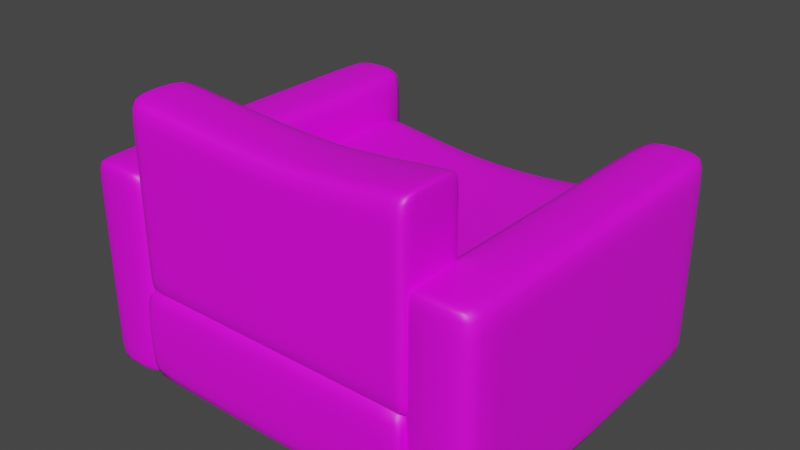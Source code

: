 # Source: Armchair.blend  (saved by Blender 3.2.14; exported with 4.5.12 LTS)
import bpy
from mathutils import Matrix  # noqa: F401  (used for matrix-valued properties, if any)

bpy.ops.wm.read_factory_settings(use_empty=True)
scene = bpy.context.scene
scene.name = 'Scene'

# ---- collections
col_collection = bpy.data.collections.new('Collection'); scene.collection.children.link(col_collection)

# ---- images (referenced by path relative to the original .blend; pixels are not part of the script)
import os
ASSET_DIR = os.environ.get("B2B_ASSET_DIR", "")  # directory of the original .blend (textures are referenced by path, not embedded)
HERE = os.path.dirname(os.path.abspath(__file__))  # packed textures are extracted next to this script under _unpacked/

def load_image(name, relpath, width, height, colorspace="sRGB"):
    """Load a texture the original file referenced (path relative to the .blend, or extracted next to this script)."""
    p = next((c for c in (os.path.join(HERE, relpath), os.path.join(ASSET_DIR, relpath)) if relpath and os.path.exists(c)), "")
    if p:
        img = bpy.data.images.load(p, check_existing=True)
        img.name = name
    else:  # same state as the original file: an image datablock whose file is absent (Cycles renders it pink)
        img = bpy.data.images.new(name, width, height)
        img.source = "FILE"
        img.filepath = "//" + (relpath or name)
    img.colorspace_settings.name = colorspace
    return img
img_untitled = load_image('Untitled', '', 1024, 1024, 'sRGB')

# ---- materials (node trees are filled in below, after node groups)
mat_material = bpy.data.materials.new('Material')
mat_material.use_transparent_shadow = False

# ---- material node trees
mat_material.use_nodes = True; mat_material.node_tree.nodes.clear()
_N = mat_material.node_tree.nodes; _L = mat_material.node_tree.links
n0 = _N.new('ShaderNodeBsdfPrincipled'); n0.name = 'Principled BSDF'; n0.location = (10, 300)
n0.distribution = 'GGX'
n0.subsurface_method = 'RANDOM_WALK_SKIN'
n0.inputs[3].default_value = 1.45
n0.inputs[27].default_value = (0.0, 0.0, 0.0, 1.0)
n0.inputs[28].default_value = 1.0
n1 = _N.new('ShaderNodeOutputMaterial'); n1.name = 'Material Output'; n1.location = (300, 300)
n2 = _N.new('ShaderNodeTexImage'); n2.name = 'Image Texture'; n2.location = (-280, 280)
n2.image = img_untitled
_L.new(n0.outputs[0], n1.inputs[0])
_L.new(n2.outputs[0], n0.inputs[0])
n1.is_active_output = True

# ---- world
world_world = bpy.data.worlds.new('World'); scene.world = world_world
world_world.use_nodes = True; world_world.node_tree.nodes.clear()
_N = world_world.node_tree.nodes; _L = world_world.node_tree.links
n0 = _N.new('ShaderNodeOutputWorld'); n0.name = 'World Output'; n0.location = (300, 300)
n1 = _N.new('ShaderNodeBackground'); n1.name = 'Background'; n1.location = (10, 300)
n1.inputs[0].default_value = (0.05088, 0.05088, 0.05088, 1.0)
_L.new(n1.outputs[0], n0.inputs[0])
n0.is_active_output = True
world_world.color = (0.05088, 0.05088, 0.05088)
world_world.use_sun_shadow = False
world_world.sun_shadow_jitter_overblur = 0.0

# ---- meshes
me_cube = bpy.data.meshes.new('Cube')
me_cube.from_pydata([(-0.354, -0.2664, 0.2335), (-0.354, -0.2664, 0.4), (-0.354, 0.425, 0.2335), (-0.354, 0.425, 0.4), (0.366, 0.425, 0.2335), (0.366, 0.425, 0.4), (0.366, -0.2664, 0.2335), (0.366, -0.2664, 0.4), (0.352, 0.425, 0.2335), (-0.3399, 0.425, 0.2335), (0.352, -0.2664, 0.4), (-0.3399, -0.2664, 0.4), (-0.3399, 0.425, 0.4), (0.352, 0.425, 0.4), (-0.3399, -0.2664, 0.2335), (0.352, -0.2664, 0.2335), (-0.354, 0.3776, 0.2335), (-0.354, -0.219, 0.2335), (-0.354, -0.219, 0.4), (-0.354, 0.3776, 0.4), (0.366, 0.3776, 0.4), (0.366, -0.219, 0.4), (0.366, 0.3776, 0.2335), (0.366, -0.219, 0.2335), (-0.3399, 0.3776, 0.2335), (-0.3399, -0.219, 0.2335), (0.352, 0.3776, 0.2335), (0.352, -0.219, 0.2335), (0.352, 0.3776, 0.4), (0.352, -0.219, 0.4), (-0.3399, 0.3776, 0.4), (-0.3399, -0.219, 0.4), (-0.09029, 0.425, 0.2335), (0.1706, 0.425, 0.2335), (0.04016, 0.425, 0.2335), (0.1708, -0.2664, 0.4), (-0.09021, -0.2664, 0.4), (0.04027, -0.2664, 0.4), (0.1707, 0.425, 0.3889), (-0.09024, 0.425, 0.3889), (0.04022, 0.425, 0.3889), (0.1707, -0.2664, 0.2335), (-0.09022, -0.2664, 0.2335), (0.04025, -0.2664, 0.2335), (0.179, 0.2815, 0.3812), (-0.08115, 0.2675, 0.3785), (0.05014, 0.2481, 0.3747), (-0.08114, -0.1089, 0.3785), (0.179, -0.1229, 0.3812), (0.05015, -0.0895, 0.3747), (-0.0903, 0.3776, 0.2335), (0.1706, 0.3776, 0.2335), (0.04014, 0.3776, 0.2335)], [], [(16, 19, 3, 2), (20, 22, 4, 5), (14, 11, 1, 0), (31, 18, 1, 11), (27, 23, 6, 15), (8, 13, 5, 4), (2, 3, 12, 9), (42, 36, 11, 14), (17, 25, 14, 0), (21, 29, 10, 7), (13, 38, 44, 28), (6, 7, 10, 15), (29, 48, 35, 10), (28, 44, 48, 29), (5, 13, 28, 20), (20, 28, 29, 21), (9, 32, 50, 24), (2, 9, 24, 16), (16, 24, 25, 17), (8, 4, 22, 26), (26, 22, 23, 27), (12, 3, 19, 30), (30, 19, 18, 31), (7, 6, 23, 21), (21, 23, 22, 20), (0, 1, 18, 17), (17, 18, 19, 16), (33, 38, 13, 8), (45, 30, 31, 47), (39, 12, 30, 45), (47, 31, 11, 36), (15, 10, 35, 41), (33, 8, 26, 51), (33, 51, 52, 34), (34, 52, 50, 32), (45, 47, 49, 46), (46, 49, 48, 44), (39, 45, 46, 40), (40, 46, 44, 38), (36, 42, 43, 37), (37, 43, 41, 35), (47, 36, 37, 49), (49, 37, 35, 48), (38, 33, 34, 40), (40, 34, 32, 39), (9, 12, 39, 32)])
me_cube.polygons.foreach_set('use_smooth', [True] * 46)
_uv = me_cube.uv_layers.new(name='UVMap')
_uv.uv.foreach_set('vector', [0.7485, 0.9748, 0.7315, 0.8366, 0.7711, 0.8446, 0.7802, 0.9498, 0.7407, 0.159, 0.762, 0.01569, 0.8033, 0.0434, 0.7764, 0.1511, 0.1361, 0.9268, 0.1698, 0.8142, 0.1791, 0.8238, 0.1478, 0.9228, 0.2117, 0.8065, 0.2128, 0.8199, 0.1791, 0.8238, 0.1698, 0.8142, 0.1813, 0.02628, 0.1904, 0.03592, 0.1619, 0.06188, 0.1488, 0.05694, 0.8156, 0.03824, 0.7872, 0.1624, 0.7764, 0.1511, 0.8033, 0.0434, 0.7802, 0.9498, 0.7711, 0.8446, 0.7799, 0.8341, 0.7936, 0.956, 0.002174, 0.5877, 0.1581, 0.5843, 0.1698, 0.8142, 0.01361, 0.8218, 0.1845, 0.9515, 0.1712, 0.9651, 0.1361, 0.9268, 0.1478, 0.9228, 0.2137, 0.1652, 0.2121, 0.1791, 0.1691, 0.1707, 0.177, 0.1618, 0.7872, 0.1624, 0.8016, 0.3387, 0.6639, 0.3348, 0.7423, 0.1715, 0.1619, 0.06188, 0.177, 0.1618, 0.1691, 0.1707, 0.1488, 0.05694, 0.2121, 0.1791, 0.2934, 0.3359, 0.1587, 0.3406, 0.1691, 0.1707, 0.7423, 0.1715, 0.6639, 0.3348, 0.2934, 0.3359, 0.2121, 0.1791, 0.7764, 0.1511, 0.7872, 0.1624, 0.7423, 0.1715, 0.7407, 0.159, 0.7407, 0.159, 0.7423, 0.1715, 0.2121, 0.1791, 0.2137, 0.1652, 0.9441, 0.8396, 0.9514, 0.5937, 0.998, 0.5948, 0.9909, 0.841, 0.7802, 0.9498, 0.7936, 0.956, 0.7573, 0.9856, 0.7485, 0.9748, 0.7485, 0.9748, 0.7479, 0.9881, 0.1839, 0.9648, 0.1845, 0.9515, 0.8156, 0.03824, 0.8033, 0.0434, 0.762, 0.01569, 0.775, 9.939e-05, 0.7615, 0.002207, 0.762, 0.01569, 0.1904, 0.03592, 0.1899, 0.02243, 0.7799, 0.8341, 0.7711, 0.8446, 0.7315, 0.8366, 0.7334, 0.824, 0.7334, 0.824, 0.7315, 0.8366, 0.2128, 0.8199, 0.2117, 0.8065, 0.177, 0.1618, 0.1619, 0.06188, 0.1904, 0.03592, 0.2137, 0.1652, 0.2137, 0.1652, 0.1904, 0.03592, 0.762, 0.01569, 0.7407, 0.159, 0.1478, 0.9228, 0.1791, 0.8238, 0.2128, 0.8199, 0.1845, 0.9515, 0.1845, 0.9515, 0.2128, 0.8199, 0.7315, 0.8366, 0.7485, 0.9748, 0.9533, 0.3377, 0.8016, 0.3387, 0.7872, 0.1624, 0.9512, 0.1595, 0.6499, 0.5767, 0.7334, 0.824, 0.2117, 0.8065, 0.3051, 0.5742, 0.8003, 0.5906, 0.7799, 0.8341, 0.7334, 0.824, 0.6499, 0.5767, 0.3051, 0.5742, 0.2117, 0.8065, 0.1698, 0.8142, 0.1581, 0.5843, 0.008837, 0.1626, 0.1691, 0.1707, 0.1587, 0.3406, 0.001348, 0.3369, 0.9533, 0.3377, 0.9512, 0.1595, 0.9978, 0.1589, 0.9999, 0.3375, 0.9533, 0.3377, 0.9999, 0.3375, 0.9999, 0.4662, 0.9533, 0.4658, 0.9533, 0.4658, 0.9999, 0.4662, 0.998, 0.5948, 0.9514, 0.5937, 0.6499, 0.5767, 0.3051, 0.5742, 0.3232, 0.454, 0.6333, 0.4546, 0.6333, 0.4546, 0.3232, 0.454, 0.2934, 0.3359, 0.6639, 0.3348, 0.8003, 0.5906, 0.6499, 0.5767, 0.6333, 0.4546, 0.8024, 0.4647, 0.8024, 0.4647, 0.6333, 0.4546, 0.6639, 0.3348, 0.8016, 0.3387, 0.1581, 0.5843, 0.002174, 0.5877, 9.939e-05, 0.4626, 0.1573, 0.4626, 0.1573, 0.4626, 9.939e-05, 0.4626, 0.001348, 0.3369, 0.1587, 0.3406, 0.3051, 0.5742, 0.1581, 0.5843, 0.1573, 0.4626, 0.3232, 0.454, 0.3232, 0.454, 0.1573, 0.4626, 0.1587, 0.3406, 0.2934, 0.3359, 0.8016, 0.3387, 0.9533, 0.3377, 0.9533, 0.4658, 0.8024, 0.4647, 0.8024, 0.4647, 0.9533, 0.4658, 0.9514, 0.5937, 0.8003, 0.5906, 0.9441, 0.8396, 0.7799, 0.8341, 0.8003, 0.5906, 0.9514, 0.5937])
me_cube.materials.append(mat_material)
me_cube.update()
me_cube_001 = bpy.data.meshes.new('Cube.001')
me_cube_001.from_pydata([(-0.3576, -0.4199, 0.0), (-0.3576, -0.4199, 0.2549), (-0.3576, 0.4199, 0.0), (-0.3576, 0.4199, 0.2549), (0.3624, -0.4199, 0.0), (0.3624, -0.4199, 0.2549), (0.3624, 0.4199, 0.0), (0.3624, 0.4199, 0.2549), (0.3528, 0.4199, 0.0), (-0.348, 0.4199, 0.0), (-0.348, 0.4199, 0.2549), (0.3528, 0.4199, 0.2549), (-0.348, -0.4199, 0.0), (0.3528, -0.4199, 0.0), (0.3528, -0.4199, 0.2549), (-0.348, -0.4199, 0.2549), (-0.3576, 0.3912, 0.0), (-0.3576, -0.3912, 0.0), (-0.3576, -0.3912, 0.2549), (-0.3576, 0.3912, 0.2549), (0.3624, -0.3912, 0.0), (0.3624, 0.3912, 0.0), (0.3624, 0.3912, 0.2549), (0.3624, -0.3912, 0.2549), (0.3528, 0.3912, 0.2549), (0.3528, -0.3912, 0.2549), (-0.348, 0.3912, 0.2549), (-0.348, -0.3912, 0.2549), (-0.348, 0.3912, 0.0), (-0.348, -0.3912, 0.0), (0.3528, 0.3912, 0.0), (0.3528, -0.3912, 0.0)], [], [(16, 19, 3, 2), (8, 11, 7, 6), (20, 23, 5, 4), (12, 15, 1, 0), (31, 20, 4, 13), (27, 18, 1, 15), (23, 25, 14, 5), (25, 27, 15, 14), (17, 29, 12, 0), (29, 31, 13, 12), (4, 5, 14, 13), (13, 14, 15, 12), (2, 3, 10, 9), (9, 10, 11, 8), (9, 8, 30, 28), (2, 9, 28, 16), (16, 28, 29, 17), (11, 10, 26, 24), (24, 26, 27, 25), (7, 11, 24, 22), (22, 24, 25, 23), (10, 3, 19, 26), (26, 19, 18, 27), (8, 6, 21, 30), (30, 21, 20, 31), (6, 7, 22, 21), (21, 22, 23, 20), (0, 1, 18, 17), (17, 18, 19, 16)])
me_cube_001.polygons.foreach_set('use_smooth', [True] * 29)
_uv = me_cube_001.uv_layers.new(name='UVMap')
_uv.uv.foreach_set('vector', [0.0001077, 0.7696, 0.1846, 0.7637, 0.1852, 0.7858, 0.0005929, 0.7904, 0.7177, 0.9752, 0.7159, 0.7825, 0.7233, 0.7825, 0.7249, 0.9751, 0.9073, 0.2303, 0.7232, 0.2359, 0.7227, 0.2139, 0.9068, 0.2095, 0.191, 0.02469, 0.1928, 0.217, 0.1855, 0.2171, 0.1837, 0.02475, 0.7148, 0.0001477, 0.722, 0.0001077, 0.7221, 0.02164, 0.7149, 0.02166, 0.1932, 0.2391, 0.1852, 0.239, 0.1855, 0.2171, 0.1928, 0.217, 0.7232, 0.2359, 0.7151, 0.236, 0.7154, 0.2139, 0.7227, 0.2139, 0.7151, 0.236, 0.1932, 0.2391, 0.1928, 0.217, 0.7154, 0.2139, 0.1836, 0.003214, 0.1908, 0.003171, 0.191, 0.02469, 0.1837, 0.02475, 0.1908, 0.003171, 0.7148, 0.0001477, 0.7149, 0.02166, 0.191, 0.02469, 0.7221, 0.02164, 0.7227, 0.2139, 0.7154, 0.2139, 0.7149, 0.02166, 0.7149, 0.02166, 0.7154, 0.2139, 0.1928, 0.217, 0.191, 0.02469, 0.186, 0.9783, 0.1852, 0.7858, 0.1926, 0.7857, 0.1932, 0.9783, 0.1932, 0.9783, 0.1926, 0.7857, 0.7159, 0.7825, 0.7177, 0.9752, 0.1932, 0.9783, 0.7177, 0.9752, 0.7179, 0.9967, 0.1933, 0.9998, 0.186, 0.9783, 0.1932, 0.9783, 0.1933, 0.9998, 0.1862, 0.9999, 0.9158, 0.4719, 0.9075, 0.4718, 0.9075, 0.0001077, 0.9158, 0.0001506, 0.7159, 0.7825, 0.1926, 0.7857, 0.1927, 0.7637, 0.7157, 0.7605, 0.7157, 0.7605, 0.1927, 0.7637, 0.1932, 0.2391, 0.7151, 0.236, 0.7233, 0.7825, 0.7159, 0.7825, 0.7157, 0.7605, 0.7237, 0.7605, 0.7237, 0.7605, 0.7157, 0.7605, 0.7151, 0.236, 0.7232, 0.2359, 0.1926, 0.7857, 0.1852, 0.7858, 0.1846, 0.7637, 0.1927, 0.7637, 0.1927, 0.7637, 0.1846, 0.7637, 0.1852, 0.239, 0.1932, 0.2391, 0.7177, 0.9752, 0.7249, 0.9751, 0.7251, 0.9967, 0.7179, 0.9967, 0.9242, 0.4719, 0.916, 0.4718, 0.916, 0.0001077, 0.9242, 0.0001505, 0.9072, 0.7837, 0.7233, 0.7825, 0.7237, 0.7605, 0.9073, 0.763, 0.9073, 0.763, 0.7237, 0.7605, 0.7232, 0.2359, 0.9073, 0.2303, 0.001854, 0.216, 0.1855, 0.2171, 0.1852, 0.239, 0.001729, 0.2366, 0.001729, 0.2366, 0.1852, 0.239, 0.1846, 0.7637, 0.0001077, 0.7696])
me_cube_001.materials.append(mat_material)
me_cube_001.update()
me_cube_002 = bpy.data.meshes.new('Cube.002')
me_cube_002.from_pydata([(-0.3502, -0.4134, 0.6875), (-0.3502, -0.2469, 0.6875), (-0.3502, -0.4134, 0.2256), (-0.3502, -0.2469, 0.2256), (0.3698, -0.4134, 0.2256), (0.3698, -0.2469, 0.2256), (0.3698, -0.4134, 0.6875), (0.3698, -0.2469, 0.6875), (0.3557, -0.4134, 0.2256), (-0.3362, -0.4134, 0.2256), (0.3557, -0.2469, 0.6875), (-0.3362, -0.2469, 0.6875), (-0.3362, -0.2469, 0.2256), (0.3557, -0.2469, 0.2256), (-0.3362, -0.4134, 0.6875), (0.3557, -0.4134, 0.6875), (-0.3502, -0.4134, 0.2558), (-0.3502, -0.4134, 0.6572), (-0.3502, -0.2469, 0.6572), (-0.3502, -0.2469, 0.2558), (0.3698, -0.2469, 0.2558), (0.3698, -0.2469, 0.6572), (0.3698, -0.4134, 0.2558), (0.3698, -0.4134, 0.6572), (-0.3362, -0.4134, 0.2558), (-0.3362, -0.4134, 0.6572), (0.3557, -0.4134, 0.2558), (0.3557, -0.4134, 0.6572), (0.3557, -0.2469, 0.2558), (0.3557, -0.2469, 0.6572), (-0.3362, -0.2469, 0.2558), (-0.3362, -0.2469, 0.6572), (-0.04077, -0.4134, 0.2256), (0.1979, -0.4134, 0.2256), (0.07857, -0.4134, 0.2256), (0.1979, -0.2469, 0.6678), (-0.04076, -0.2469, 0.6628), (0.07857, -0.2469, 0.6602), (0.1979, -0.2469, 0.2256), (-0.04077, -0.2469, 0.2256), (0.07857, -0.2469, 0.2256), (0.1979, -0.4134, 0.6678), (-0.04076, -0.4134, 0.6628), (0.07857, -0.4134, 0.6602), (0.1979, -0.2469, 0.2558), (-0.04077, -0.2469, 0.2558), (0.07857, -0.2469, 0.2558), (-0.04076, -0.2469, 0.6326), (0.1979, -0.2469, 0.6375), (0.07857, -0.2469, 0.6299), (-0.04077, -0.4134, 0.2558), (0.1979, -0.4134, 0.2558), (0.07857, -0.4134, 0.2558), (0.1979, -0.4134, 0.6375), (-0.04076, -0.4134, 0.6326), (0.07857, -0.4134, 0.6299)], [], [(16, 19, 3, 2), (20, 22, 4, 5), (14, 11, 1, 0), (31, 18, 1, 11), (27, 23, 6, 15), (8, 13, 5, 4), (2, 3, 12, 9), (42, 36, 11, 14), (17, 25, 14, 0), (21, 29, 10, 7), (13, 38, 44, 28), (6, 7, 10, 15), (29, 48, 35, 10), (15, 41, 53, 27), (25, 24, 50, 54), (5, 13, 28, 20), (20, 28, 29, 21), (9, 32, 50, 24), (2, 9, 24, 16), (16, 24, 25, 17), (8, 4, 22, 26), (26, 22, 23, 27), (12, 3, 19, 30), (30, 19, 18, 31), (7, 6, 23, 21), (21, 23, 22, 20), (0, 1, 18, 17), (17, 18, 19, 16), (28, 44, 48, 29), (53, 51, 26, 27), (42, 14, 25, 54), (33, 38, 13, 8), (45, 30, 31, 47), (39, 12, 30, 45), (47, 31, 11, 36), (15, 10, 35, 41), (33, 8, 26, 51), (51, 53, 55, 52), (52, 55, 54, 50), (42, 54, 55, 43), (43, 55, 53, 41), (33, 51, 52, 34), (34, 52, 50, 32), (45, 47, 49, 46), (46, 49, 48, 44), (39, 45, 46, 40), (40, 46, 44, 38), (36, 42, 43, 37), (37, 43, 41, 35), (47, 36, 37, 49), (49, 37, 35, 48), (38, 33, 34, 40), (40, 34, 32, 39), (9, 12, 39, 32)])
me_cube_002.polygons.foreach_set('use_smooth', [True] * 54)
_uv = me_cube_002.uv_layers.new(name='UVMap')
_uv.uv.foreach_set('vector', [0.0146, 0.7951, 0.09511, 0.8749, 0.08062, 0.8895, 0.0001129, 0.8097, 0.8687, 0.09377, 0.7896, 0.01448, 0.804, 0.0001129, 0.8831, 0.0794, 0.2284, 0.5797, 0.3086, 0.6592, 0.302, 0.6662, 0.2215, 0.5864, 0.3239, 0.6733, 0.3173, 0.6804, 0.302, 0.6662, 0.3086, 0.6592, 0.5621, 0.2127, 0.5687, 0.2055, 0.5841, 0.2196, 0.5775, 0.2265, 0.8834, 0.494, 0.9999, 0.4941, 0.9999, 0.5039, 0.8834, 0.5039, 0.8834, 0.0001129, 0.9999, 0.0001129, 0.9999, 0.00996, 0.8834, 0.00996, 0.3716, 0.4271, 0.4595, 0.5128, 0.3086, 0.6592, 0.2284, 0.5797, 0.207, 0.5713, 0.214, 0.5645, 0.2284, 0.5797, 0.2215, 0.5864, 0.6774, 0.3141, 0.6703, 0.3208, 0.6563, 0.3055, 0.6632, 0.2989, 0.8762, 0.5363, 0.7979, 0.6122, 0.7833, 0.5972, 0.8617, 0.5213, 0.5841, 0.2196, 0.6632, 0.2989, 0.6563, 0.3055, 0.5775, 0.2265, 0.6703, 0.3208, 0.5962, 0.4039, 0.5819, 0.3879, 0.6563, 0.3055, 0.5775, 0.2265, 0.4952, 0.303, 0.4789, 0.2887, 0.5621, 0.2127, 0.214, 0.5645, 0.02169, 0.3665, 0.1665, 0.2232, 0.3568, 0.4114, 0.8831, 0.5296, 0.8762, 0.5363, 0.8617, 0.5213, 0.8687, 0.5146, 0.8687, 0.5146, 0.8617, 0.5213, 0.6703, 0.3208, 0.6774, 0.3141, 0.007085, 0.3517, 0.1516, 0.2085, 0.1665, 0.2232, 0.02169, 0.3665, 0.0001849, 0.3585, 0.007085, 0.3517, 0.02169, 0.3665, 0.01477, 0.3733, 0.01477, 0.3733, 0.02169, 0.3665, 0.214, 0.5645, 0.207, 0.5713, 0.3418, 0.009037, 0.3485, 0.001887, 0.3638, 0.0162, 0.3572, 0.02337, 0.3572, 0.02337, 0.3638, 0.0162, 0.5687, 0.2055, 0.5621, 0.2127, 0.5403, 0.8762, 0.5337, 0.8832, 0.5186, 0.8689, 0.5252, 0.8619, 0.5252, 0.8619, 0.5186, 0.8689, 0.3173, 0.6804, 0.3239, 0.6733, 0.6632, 0.2989, 0.5841, 0.2196, 0.5985, 0.2052, 0.6776, 0.2845, 0.6776, 0.2845, 0.5985, 0.2052, 0.7896, 0.01448, 0.8687, 0.09377, 0.2215, 0.5864, 0.302, 0.6662, 0.2875, 0.6808, 0.207, 0.601, 0.207, 0.601, 0.2875, 0.6808, 0.09511, 0.8749, 0.0146, 0.7951, 0.8617, 0.5213, 0.7833, 0.5972, 0.5962, 0.4039, 0.6703, 0.3208, 0.4789, 0.2887, 0.2821, 0.1035, 0.3572, 0.02337, 0.5621, 0.2127, 0.3716, 0.4271, 0.2284, 0.5797, 0.214, 0.5645, 0.3568, 0.4114, 0.8834, 0.3837, 0.9999, 0.3837, 0.9999, 0.4941, 0.8834, 0.494, 0.666, 0.7145, 0.5252, 0.8619, 0.3239, 0.6733, 0.4755, 0.5274, 0.681, 0.7291, 0.5403, 0.8762, 0.5252, 0.8619, 0.666, 0.7145, 0.4755, 0.5274, 0.3239, 0.6733, 0.3086, 0.6592, 0.4595, 0.5128, 0.5775, 0.2265, 0.6563, 0.3055, 0.5819, 0.3879, 0.4952, 0.303, 0.2668, 0.08908, 0.3418, 0.009037, 0.3572, 0.02337, 0.2821, 0.1035, 0.2821, 0.1035, 0.4789, 0.2887, 0.4166, 0.349, 0.2246, 0.1638, 0.2246, 0.1638, 0.4166, 0.349, 0.3568, 0.4114, 0.1665, 0.2232, 0.3716, 0.4271, 0.3568, 0.4114, 0.4166, 0.349, 0.4326, 0.3643, 0.4326, 0.3643, 0.4166, 0.349, 0.4789, 0.2887, 0.4952, 0.303, 0.2668, 0.08908, 0.2821, 0.1035, 0.2246, 0.1638, 0.2095, 0.1491, 0.2095, 0.1491, 0.2246, 0.1638, 0.1665, 0.2232, 0.1516, 0.2085, 0.666, 0.7145, 0.4755, 0.5274, 0.5371, 0.4667, 0.7243, 0.6555, 0.7243, 0.6555, 0.5371, 0.4667, 0.5962, 0.4039, 0.7833, 0.5972, 0.681, 0.7291, 0.666, 0.7145, 0.7243, 0.6555, 0.7391, 0.6703, 0.7391, 0.6703, 0.7243, 0.6555, 0.7833, 0.5972, 0.7979, 0.6122, 0.4595, 0.5128, 0.3716, 0.4271, 0.4326, 0.3643, 0.5216, 0.4509, 0.5216, 0.4509, 0.4326, 0.3643, 0.4952, 0.303, 0.5819, 0.3879, 0.4755, 0.5274, 0.4595, 0.5128, 0.5216, 0.4509, 0.5371, 0.4667, 0.5371, 0.4667, 0.5216, 0.4509, 0.5819, 0.3879, 0.5962, 0.4039, 0.9999, 0.3837, 0.8834, 0.3837, 0.8834, 0.3002, 0.9999, 0.3002, 0.9999, 0.3002, 0.8834, 0.3002, 0.8834, 0.2166, 0.9999, 0.2166, 0.8834, 0.00996, 0.9999, 0.00996, 0.9999, 0.2166, 0.8834, 0.2166])
me_cube_002.materials.append(mat_material)
me_cube_002.update()
me_cube_003 = bpy.data.meshes.new('Cube.003')
me_cube_003.from_pydata([(-0.3453, -0.4096, 0.006026), (-0.5118, -0.4096, 0.006026), (-0.3453, 0.4633, 0.006026), (-0.5118, 0.4633, 0.006026), (-0.3453, 0.4633, 0.5127), (-0.5118, 0.4633, 0.5127), (-0.3453, -0.4096, 0.5127), (-0.5118, -0.4096, 0.5127), (-0.3453, 0.4633, 0.4751), (-0.3453, 0.4633, 0.01363), (-0.5118, -0.4096, 0.4751), (-0.5118, -0.4096, 0.01363), (-0.5118, 0.4633, 0.01363), (-0.5118, 0.4633, 0.4751), (-0.3453, -0.4096, 0.01363), (-0.3453, -0.4096, 0.4751), (-0.3453, 0.4159, 0.006026), (-0.3453, -0.3622, 0.006026), (-0.5118, -0.3622, 0.006026), (-0.5118, 0.4159, 0.006026), (-0.5118, 0.4159, 0.5127), (-0.5118, -0.3622, 0.5127), (-0.3453, 0.4159, 0.5127), (-0.3453, -0.3622, 0.5127), (-0.3453, 0.4159, 0.01363), (-0.3453, -0.3622, 0.01363), (-0.3453, 0.4159, 0.4751), (-0.3453, -0.3622, 0.4751), (-0.5118, 0.4159, 0.4751), (-0.5118, -0.3622, 0.4751), (-0.5118, 0.4159, 0.01363), (-0.5118, -0.3622, 0.01363)], [], [(16, 19, 3, 2), (20, 22, 4, 5), (14, 11, 1, 0), (31, 18, 1, 11), (27, 23, 6, 15), (8, 13, 5, 4), (2, 3, 12, 9), (9, 12, 13, 8), (17, 25, 14, 0), (21, 29, 10, 7), (29, 31, 11, 10), (6, 7, 10, 15), (15, 10, 11, 14), (13, 12, 30, 28), (28, 30, 31, 29), (5, 13, 28, 20), (20, 28, 29, 21), (9, 8, 26, 24), (2, 9, 24, 16), (16, 24, 25, 17), (8, 4, 22, 26), (26, 22, 23, 27), (12, 3, 19, 30), (30, 19, 18, 31), (7, 6, 23, 21), (21, 23, 22, 20), (0, 1, 18, 17), (15, 14, 25, 27), (25, 24, 26, 27)])
me_cube_003.polygons.foreach_set('use_smooth', [True] * 29)
_uv = me_cube_003.uv_layers.new(name='UVMap')
_uv.uv.foreach_set('vector', [0.8722, 9.584e-05, 0.9187, 0.1356, 0.8802, 0.1488, 0.8336, 0.01335, 0.527, 0.273, 0.4278, 0.2244, 0.4416, 0.1839, 0.526, 0.2475, 0.8301, 0.9861, 0.8719, 0.845, 0.8785, 0.8466, 0.8366, 0.988, 0.8795, 0.804, 0.8873, 0.8047, 0.8785, 0.8466, 0.8719, 0.845, 0.3966, 0.7728, 0.4238, 0.7699, 0.4331, 0.8059, 0.4012, 0.8121, 0.4604, 0.1608, 0.5463, 0.2385, 0.526, 0.2475, 0.4416, 0.1839, 0.8336, 0.01335, 0.8802, 0.1488, 0.8737, 0.1507, 0.8274, 0.01547, 0.8274, 0.01547, 0.8737, 0.1507, 0.5463, 0.2385, 0.4604, 0.1608, 0.002337, 0.767, 0.01048, 0.7671, 0.009549, 0.8121, 0.00228, 0.8121, 0.5256, 0.7278, 0.5507, 0.7295, 0.5455, 0.7613, 0.5279, 0.7519, 0.5507, 0.7295, 0.8795, 0.804, 0.8719, 0.845, 0.5455, 0.7613, 0.4331, 0.8059, 0.5279, 0.7519, 0.5455, 0.7613, 0.4535, 0.8369, 0.4535, 0.8369, 0.5455, 0.7613, 0.8719, 0.845, 0.8301, 0.9861, 0.5463, 0.2385, 0.8737, 0.1507, 0.8819, 0.1916, 0.5509, 0.2706, 0.5509, 0.2706, 0.8819, 0.1916, 0.8795, 0.804, 0.5507, 0.7295, 0.526, 0.2475, 0.5463, 0.2385, 0.5509, 0.2706, 0.527, 0.273, 0.527, 0.273, 0.5509, 0.2706, 0.5507, 0.7295, 0.5256, 0.7278, 0.009679, 0.1601, 0.4066, 0.1776, 0.3998, 0.2191, 0.00834, 0.2057, 0.002313, 0.1598, 0.009679, 0.1601, 0.00834, 0.2057, 9.584e-05, 0.2056, 9.584e-05, 0.2056, 0.00834, 0.2057, 0.01048, 0.7671, 0.002337, 0.767, 0.4066, 0.1776, 0.4416, 0.1839, 0.4278, 0.2244, 0.3998, 0.2191, 0.3998, 0.2191, 0.4278, 0.2244, 0.4238, 0.7699, 0.3966, 0.7728, 0.8737, 0.1507, 0.8802, 0.1488, 0.89, 0.1911, 0.8819, 0.1916, 0.8819, 0.1916, 0.89, 0.1911, 0.8873, 0.8047, 0.8795, 0.804, 0.5279, 0.7519, 0.4331, 0.8059, 0.4238, 0.7699, 0.5256, 0.7278, 0.5256, 0.7278, 0.4238, 0.7699, 0.4278, 0.2244, 0.527, 0.273, 0.8366, 0.988, 0.8785, 0.8466, 0.9187, 0.8586, 0.8768, 0.9999, 0.4012, 0.8121, 0.009549, 0.8121, 0.01048, 0.7671, 0.3966, 0.7728, 0.01048, 0.7671, 0.00834, 0.2057, 0.3998, 0.2191, 0.3966, 0.7728])
me_cube_003.materials.append(mat_material)
me_cube_003.update()

# ---- objects
ob_seat = bpy.data.objects.new('Seat', me_cube)
ob_base = bpy.data.objects.new('Base', me_cube_001)
ob_back = bpy.data.objects.new('Back', me_cube_002)
ob_armrests = bpy.data.objects.new('Armrests', me_cube_003)

# ---- transforms, parenting, visibility, modifiers, constraints
ob_seat.location = (0.0, 0.0, 0.0)
_m = ob_seat.modifiers.new('Subdivision', 'SUBSURF')
_m.levels = 2
ob_base.location = (0.0, 0.0, 0.0)
_m = ob_base.modifiers.new('Subdivision', 'SUBSURF')
_m.levels = 2
ob_back.location = (0.0, 0.0, 0.0)
_m = ob_back.modifiers.new('Subdivision', 'SUBSURF')
_m.levels = 2
ob_armrests.location = (0.0, 0.0, 0.0)
_m = ob_armrests.modifiers.new('Subdivision', 'SUBSURF')
_m.levels = 2
_m = ob_armrests.modifiers.new('Mirror', 'MIRROR')

# ---- collection membership
col_collection.objects.link(ob_seat)
col_collection.objects.link(ob_base)
col_collection.objects.link(ob_back)
col_collection.objects.link(ob_armrests)

# ---- scene / render settings (as saved in the file)
scene.frame_start = 1; scene.frame_end = 250; scene.frame_set(1)
scene.render.engine = 'BLENDER_EEVEE_NEXT'
scene.cycles.sampling_pattern = 'TABULATED_SOBOL'
scene.cycles.use_light_tree = False
scene.view_settings.view_transform = 'Filmic'
bpy.context.view_layer.update()

# ---- added for rendering (the .blend has no active camera and no usable light): camera, sun
cam_auto = bpy.data.cameras.new('AutoCamera')
cam_auto.lens = 50.0
cam_auto.sensor_width = 36.0
cam_auto.clip_end = 1000.0
ob_auto_camera = bpy.data.objects.new('AutoCamera', cam_auto)
scene.collection.objects.link(ob_auto_camera)
ob_auto_camera.location = (1.40224, -1.66195, 1.46552)
ob_auto_camera.rotation_euler = (1.09748, -7.21219e-08, 0.694738)
scene.camera = ob_auto_camera
light_auto_sun = bpy.data.lights.new('AutoSun', 'SUN')
light_auto_sun.energy = 3.0
light_auto_sun.angle = 0.0523599
ob_auto_sun = bpy.data.objects.new('AutoSun', light_auto_sun)
scene.collection.objects.link(ob_auto_sun)
ob_auto_sun.rotation_euler = (0.872665, 0.174533, 0.523599)
bpy.context.view_layer.update()
